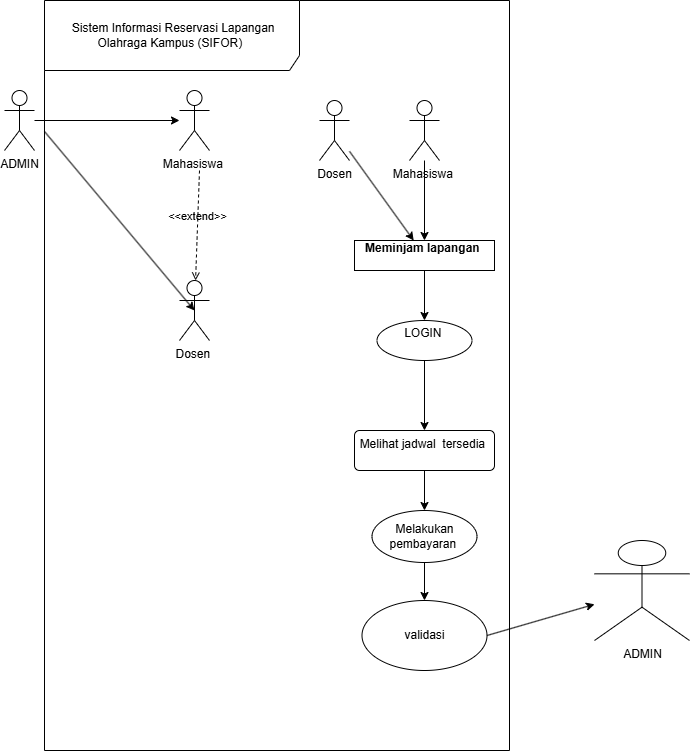

The diagram above was exported from draw.io. Its source (the exported page's mxGraphModel, read from the mxfile embedded in the PNG):
<mxGraphModel dx="1187" dy="800" grid="1" gridSize="10" guides="1" tooltips="1" connect="1" arrows="1" fold="1" page="1" pageScale="1" pageWidth="850" pageHeight="1100" math="0" shadow="0">
  <root>
    <mxCell id="0" />
    <mxCell id="1" parent="0" />
    <mxCell id="J7WFs8qznVwRpVQgt7-h-1" parent="1" style="shape=umlFrame;whiteSpace=wrap;html=1;pointerEvents=0;recursiveResize=0;container=1;collapsible=0;width=255;height=70;" value="&amp;nbsp;Sistem Informasi Reservasi Lapangan&lt;br/&gt;Olahraga Kampus (SIFOR)&amp;nbsp;" vertex="1">
      <mxGeometry height="750" width="465" x="180" y="160" as="geometry" />
    </mxCell>
    <mxCell id="J7WFs8qznVwRpVQgt7-h-3" edge="1" parent="J7WFs8qznVwRpVQgt7-h-1" style="html=1;verticalAlign=bottom;labelBackgroundColor=none;endArrow=open;endFill=0;dashed=1;" target="J7WFs8qznVwRpVQgt7-h-7" value="&amp;lt;&amp;lt;extend&amp;gt;&amp;gt;">
      <mxGeometry relative="1" width="160" x="-0.0006" as="geometry">
        <mxPoint as="offset" />
        <mxPoint x="155" y="170" as="sourcePoint" />
        <mxPoint x="315" y="170" as="targetPoint" />
      </mxGeometry>
    </mxCell>
    <mxCell id="J7WFs8qznVwRpVQgt7-h-7" parent="J7WFs8qznVwRpVQgt7-h-1" style="shape=umlActor;verticalLabelPosition=bottom;verticalAlign=top;html=1;outlineConnect=0;" value="Dosen&amp;nbsp;" vertex="1">
      <mxGeometry height="60" width="30" x="135" y="280" as="geometry" />
    </mxCell>
    <mxCell id="J7WFs8qznVwRpVQgt7-h-6" parent="J7WFs8qznVwRpVQgt7-h-1" style="shape=umlActor;verticalLabelPosition=bottom;verticalAlign=top;html=1;outlineConnect=0;" value="Mahasiswa&amp;nbsp;" vertex="1">
      <mxGeometry height="60" width="30" x="135" y="90" as="geometry" />
    </mxCell>
    <mxCell id="J7WFs8qznVwRpVQgt7-h-20" edge="1" parent="J7WFs8qznVwRpVQgt7-h-1" source="J7WFs8qznVwRpVQgt7-h-14" style="edgeStyle=none;html=1;" target="J7WFs8qznVwRpVQgt7-h-19" value="">
      <mxGeometry relative="1" as="geometry" />
    </mxCell>
    <mxCell id="J7WFs8qznVwRpVQgt7-h-14" parent="J7WFs8qznVwRpVQgt7-h-1" style="shape=umlActor;verticalLabelPosition=bottom;verticalAlign=top;html=1;outlineConnect=0;" value="Mahasiswa&amp;nbsp;" vertex="1">
      <mxGeometry height="60" width="30" x="365" y="100" as="geometry" />
    </mxCell>
    <mxCell id="6YfEAvz1RfOfC3LNQ393-8" edge="1" parent="J7WFs8qznVwRpVQgt7-h-1" source="J7WFs8qznVwRpVQgt7-h-19" style="edgeStyle=none;html=1;" target="6YfEAvz1RfOfC3LNQ393-7" value="">
      <mxGeometry relative="1" as="geometry" />
    </mxCell>
    <mxCell id="J7WFs8qznVwRpVQgt7-h-19" parent="J7WFs8qznVwRpVQgt7-h-1" style="fontStyle=1;whiteSpace=wrap;html=1;" value="Meminjam lapangan&amp;nbsp;&lt;div&gt;&lt;br&gt;&lt;/div&gt;" vertex="1">
      <mxGeometry height="30" width="140" x="310" y="240" as="geometry" />
    </mxCell>
    <mxCell id="J7WFs8qznVwRpVQgt7-h-22" edge="1" parent="J7WFs8qznVwRpVQgt7-h-1" source="J7WFs8qznVwRpVQgt7-h-21" style="edgeStyle=none;html=1;" target="J7WFs8qznVwRpVQgt7-h-19" value="">
      <mxGeometry relative="1" as="geometry" />
    </mxCell>
    <mxCell id="J7WFs8qznVwRpVQgt7-h-21" parent="J7WFs8qznVwRpVQgt7-h-1" style="shape=umlActor;verticalLabelPosition=bottom;verticalAlign=top;html=1;outlineConnect=0;" value="Dosen" vertex="1">
      <mxGeometry height="60" width="30" x="275" y="100" as="geometry" />
    </mxCell>
    <mxCell id="2Z2UYT7zGp22-0aC26OY-2" parent="J7WFs8qznVwRpVQgt7-h-1" style="ellipse;html=1;whiteSpace=wrap;" value="validasi" vertex="1">
      <mxGeometry height="70" width="125" x="317.5" y="600" as="geometry" />
    </mxCell>
    <mxCell id="6YfEAvz1RfOfC3LNQ393-5" edge="1" parent="J7WFs8qznVwRpVQgt7-h-1" source="6YfEAvz1RfOfC3LNQ393-1" style="edgeStyle=none;html=1;" target="6YfEAvz1RfOfC3LNQ393-3" value="">
      <mxGeometry relative="1" as="geometry" />
    </mxCell>
    <mxCell id="6YfEAvz1RfOfC3LNQ393-1" parent="J7WFs8qznVwRpVQgt7-h-1" style="html=1;align=center;verticalAlign=top;rounded=1;absoluteArcSize=1;arcSize=10;dashed=0;whiteSpace=wrap;" value="Melihat jadwal&amp;nbsp; tersedia&amp;nbsp;" vertex="1">
      <mxGeometry height="40" width="140" x="310" y="430" as="geometry" />
    </mxCell>
    <mxCell id="6YfEAvz1RfOfC3LNQ393-6" edge="1" parent="J7WFs8qznVwRpVQgt7-h-1" source="6YfEAvz1RfOfC3LNQ393-3" style="edgeStyle=none;html=1;" target="2Z2UYT7zGp22-0aC26OY-2" value="">
      <mxGeometry relative="1" as="geometry" />
    </mxCell>
    <mxCell id="6YfEAvz1RfOfC3LNQ393-3" parent="J7WFs8qznVwRpVQgt7-h-1" style="ellipse;html=1;whiteSpace=wrap;" value="Melakukan pembayaran&amp;nbsp;" vertex="1">
      <mxGeometry height="52" width="105" x="327.5" y="510" as="geometry" />
    </mxCell>
    <mxCell id="6YfEAvz1RfOfC3LNQ393-9" edge="1" parent="J7WFs8qznVwRpVQgt7-h-1" source="6YfEAvz1RfOfC3LNQ393-7" style="edgeStyle=none;html=1;" target="6YfEAvz1RfOfC3LNQ393-1" value="">
      <mxGeometry relative="1" as="geometry" />
    </mxCell>
    <mxCell id="6YfEAvz1RfOfC3LNQ393-7" parent="J7WFs8qznVwRpVQgt7-h-1" style="ellipse;html=1;whiteSpace=wrap;" value="LOGIN&amp;nbsp;&lt;div&gt;&lt;br&gt;&lt;/div&gt;" vertex="1">
      <mxGeometry height="40" width="95" x="332.5" y="320" as="geometry" />
    </mxCell>
    <mxCell id="J7WFs8qznVwRpVQgt7-h-8" edge="1" parent="1" source="J7WFs8qznVwRpVQgt7-h-2" style="edgeStyle=none;html=1;" target="J7WFs8qznVwRpVQgt7-h-6" value="">
      <mxGeometry relative="1" as="geometry" />
    </mxCell>
    <mxCell id="J7WFs8qznVwRpVQgt7-h-2" parent="1" style="shape=umlActor;verticalLabelPosition=bottom;verticalAlign=top;html=1;outlineConnect=0;" value="ADMIN" vertex="1">
      <mxGeometry height="60" width="30" x="140" y="250" as="geometry" />
    </mxCell>
    <mxCell id="J7WFs8qznVwRpVQgt7-h-9" edge="1" parent="1" style="edgeStyle=none;html=1;entryX=0.5;entryY=0.5;entryDx=0;entryDy=0;entryPerimeter=0;" target="J7WFs8qznVwRpVQgt7-h-7" value="">
      <mxGeometry relative="1" as="geometry">
        <mxPoint x="180" y="291" as="sourcePoint" />
        <mxPoint x="260" y="299" as="targetPoint" />
      </mxGeometry>
    </mxCell>
    <mxCell id="J7WFs8qznVwRpVQgt7-h-10" parent="1" style="shape=umlActor;verticalLabelPosition=bottom;verticalAlign=top;html=1;outlineConnect=0;" value="ADMIN&lt;div&gt;&lt;br&gt;&lt;/div&gt;" vertex="1">
      <mxGeometry height="100" width="95" x="730" y="700" as="geometry" />
    </mxCell>
    <mxCell id="J7WFs8qznVwRpVQgt7-h-17" edge="1" parent="1" source="2Z2UYT7zGp22-0aC26OY-2" style="edgeStyle=none;html=1;exitX=1;exitY=0.5;exitDx=0;exitDy=0;" target="J7WFs8qznVwRpVQgt7-h-10">
      <mxGeometry relative="1" as="geometry">
        <mxPoint x="560" y="510" as="sourcePoint" />
      </mxGeometry>
    </mxCell>
  </root>
</mxGraphModel>